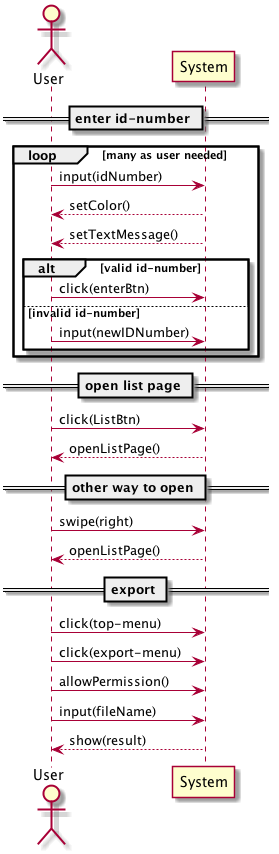

The diagram above was rendered by PlantUML. Its source (embedded in the PNG):
@startuml
actor User
participant System

== enter id-number ==

loop many as user needed
    User -> System: input(idNumber)
    User <-- System: setColor()
    User <-- System: setTextMessage()
    alt valid id-number
        User -> System: click(enterBtn)
    else invalid id-number
       User -> System: input(newIDNumber)
    end
end

== open list page ==

User -> System: click(ListBtn)
User <-- System: openListPage()

== other way to open ==

User -> System: swipe(right)
User <-- System: openListPage()

== export ==

User -> System: click(top-menu)
User -> System: click(export-menu)
User -> System: allowPermission()
User -> System: input(fileName)
User <-- System: show(result)

@enduml